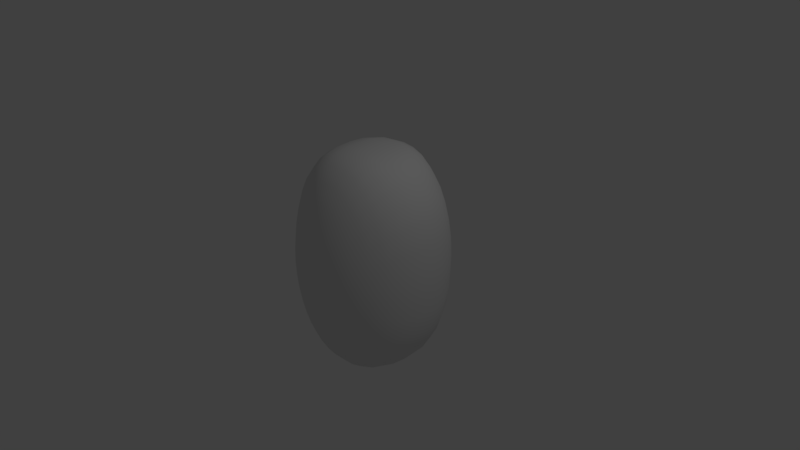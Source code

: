 # Source: Egg_Terra_.blend  (saved by Blender 2.77.0; exported with 4.5.12 LTS)
import bpy
from mathutils import Matrix  # noqa: F401  (used for matrix-valued properties, if any)

bpy.ops.wm.read_factory_settings(use_empty=True)
scene = bpy.context.scene
scene.name = 'Scene'

# ---- collections
col_collection_1 = bpy.data.collections.new('Collection 1'); scene.collection.children.link(col_collection_1)

# ---- world
world_world = bpy.data.worlds.new('World'); scene.world = world_world
world_world.color = (0.05088, 0.05088, 0.05088)
world_world.use_sun_shadow = False
world_world.sun_shadow_jitter_overblur = 0.0
world_world.cycles.sampling_method = 'MANUAL'

# ---- cameras
cam_camera = bpy.data.cameras.new('Camera')
cam_camera.clip_end = 100.0
cam_camera.lens = 35.0
cam_camera.sensor_width = 32.0
cam_camera.sensor_height = 18.0
cam_camera.ortho_scale = 7.314
cam_camera.dof.focus_distance = 0.0
cam_camera.dof.aperture_fstop = 128.0

# ---- lights
light_lamp = bpy.data.lights.new('Lamp', 'POINT')
light_lamp.transmission_factor = 0.0
light_lamp.cutoff_distance = 30.0
light_lamp.energy = 100.0
light_lamp.shadow_buffer_clip_start = 1.001
light_lamp.shadow_soft_size = 0.1
light_lamp.shadow_maximum_resolution = 0.006
light_lamp.use_absolute_resolution = True

# ---- meshes
me_sphere_001 = bpy.data.meshes.new('Sphere.001')
me_sphere_001.from_pydata([(-0.1951, -0.005396, 0.9808), (-0.3827, -0.002679, 0.9239), (-0.5556, -0.001998, 0.8315), (-0.7071, -0.001258, 0.7071), (-0.8315, -0.0003635, 0.5556), (-0.9239, 0.000248, 0.3827), (-0.9808, 0.0001689, 0.1951), (-1.0, 0.0, 7.55e-08), (-0.9808, -0.0001872, -0.1951), (-0.9239, -0.000254, -0.3827), (-0.8315, 0.0003612, -0.5556), (-0.7071, 0.001258, -0.7071), (-0.5556, 0.001993, -0.8315), (-0.3827, 0.002676, -0.9239), (-0.1951, 0.005392, -0.9808), (-0.1913, 0.07168, 0.9808), (-0.3753, 0.1317, 0.9239), (-0.5449, 0.1818, 0.8315), (-0.6935, 0.2463, 0.7071), (-0.8155, 0.3562, 0.5556), (-0.9061, 0.4411, 0.3827), (-0.9619, 0.4579, 0.1951), (-0.9808, 0.4609, 7.55e-08), (-0.9619, 0.4602, -0.1951), (-0.9061, 0.4348, -0.3827), (-0.8155, 0.3583, -0.5556), (-0.6935, 0.2495, -0.7071), (-0.5449, 0.1856, -0.8315), (-0.3753, 0.1369, -0.9239), (-0.1913, 0.0824, -0.9808), (-0.1802, 0.1458, 0.9808), (-0.3536, 0.2613, 0.9239), (-0.5133, 0.3609, 0.8315), (-0.6533, 0.4771, 0.7071), (-0.7682, 0.6295, 0.5556), (-0.8536, 0.7195, 0.3827), (-0.9061, 0.7518, 0.1951), (-0.9239, 0.7568, 7.55e-08), (-0.9061, 0.7466, -0.1951), (-0.8536, 0.7077, -0.3827), (-0.7682, 0.6344, -0.5556), (-0.6533, 0.4808, -0.7071), (-0.5133, 0.3643, -0.8315), (-0.3536, 0.2664, -0.9239), (-0.1802, 0.1562, -0.9808), (-0.1622, 0.2142, 0.9808), (-0.3182, 0.382, 0.9239), (-0.4619, 0.5294, 0.8315), (-0.5879, 0.6951, 0.7071), (-0.6913, 0.8561, 0.5556), (-0.7682, 0.9415, 0.3827), (-0.8155, 0.9737, 0.1951), (-0.8315, 0.9993, 7.55e-08), (-0.8155, 0.982, -0.1951), (-0.7682, 0.9361, -0.3827), (-0.6913, 0.8505, -0.5556), (-0.5879, 0.6991, -0.7071), (-0.4619, 0.5329, -0.8315), (-0.3182, 0.3869, -0.9239), (-0.1622, 0.2242, -0.9808), (-0.1379, 0.2745, 0.9808), (-0.2706, 0.4877, 0.9239), (-0.3928, 0.6796, 0.8315), (-0.5, 0.8824, 0.7071), (-0.5879, 1.048, 0.5556), (-0.6533, 1.135, 0.3827), (-0.6935, 1.176, 0.1951), (-0.7071, 1.194, 7.55e-08), (-0.6935, 1.183, -0.1951), (-0.6533, 1.133, -0.3827), (-0.5879, 1.039, -0.5556), (-0.5, 0.8858, -0.7071), (-0.3928, 0.6832, -0.8315), (-0.2706, 0.4922, -0.9239), (-0.1379, 0.2838, -0.9808), (-0.1084, 0.3243, 0.9808), (-0.2126, 0.5741, 0.9239), (-0.3087, 0.8058, 0.8315), (-0.3928, 1.035, 0.7071), (-0.4619, 1.202, 0.5556), (-0.5133, 1.291, 0.3827), (-0.5449, 1.333, 0.1951), (-0.5556, 1.348, 7.55e-08), (-0.5449, 1.341, -0.1951), (-0.5133, 1.293, -0.3827), (-0.4619, 1.195, -0.5556), (-0.3928, 1.031, -0.7071), (-0.3087, 0.8076, -0.8315), (-0.2126, 0.5778, -0.9239), (-0.1084, 0.3321, -0.9808), (-0.07466, 0.3614, 0.9808), (-0.1464, 0.6381, 0.9239), (-0.2126, 0.9028, 0.8315), (-0.2706, 1.135, 0.7071), (-0.3182, 1.313, 0.5556), (-0.3536, 1.401, 0.3827), (-0.3753, 1.435, 0.1951), (-0.3827, 1.443, 7.55e-08), (-0.3753, 1.437, -0.1951), (-0.3536, 1.403, -0.3827), (-0.3182, 1.313, -0.5556), (-0.2706, 1.132, -0.7071), (-0.2126, 0.9028, -0.8315), (-0.1464, 0.6407, -0.9239), (-0.07466, 0.3672, -0.9808), (-0.03806, 0.3848, 0.9808), (-0.07466, 0.6777, 0.9239), (-0.1084, 0.9632, 0.8315), (-0.1379, 1.193, 0.7071), (-0.1622, 1.361, 0.5556), (-0.1802, 1.447, 0.3827), (-0.1913, 1.476, 0.1951), (-0.1951, 1.48, 7.55e-08), (-0.1913, 1.479, -0.1951), (-0.1802, 1.448, -0.3827), (-0.1622, 1.371, -0.5556), (-0.1379, 1.185, -0.7071), (-0.1084, 0.9501, -0.8315), (-0.07466, 0.6785, -0.9239), (-0.03806, 0.3879, -0.9808), (3.266e-07, 0.3938, 0.9808), (3.192e-07, 0.6916, 0.9239), (3.117e-07, 0.9789, 0.8315), (3.192e-07, 1.205, 0.7071), (3.341e-07, 1.369, 0.5556), (2.745e-07, 1.456, 0.3827), (3.937e-07, 1.485, 0.1951), (3.788e-07, 1.49, 7.55e-08), (3.937e-07, 1.481, -0.1951), (2.298e-07, 1.455, -0.3827), (3.341e-07, 1.383, -0.5556), (3.192e-07, 1.194, -0.7071), (3.415e-07, 0.971, -0.8315), (3.043e-07, 0.6908, -0.9239), (3.08e-07, 0.3938, -0.9808), (0.03806, 0.3879, 0.9808), (0.07466, 0.6792, 0.9239), (0.1084, 0.956, 0.8315), (0.138, 1.183, 0.7071), (0.1622, 1.355, 0.5556), (0.1802, 1.441, 0.3827), (0.1913, 1.47, 0.1951), (0.1951, 1.474, 7.55e-08), (0.1913, 1.464, -0.1951), (0.1802, 1.445, -0.3827), (0.1622, 1.364, -0.5556), (0.138, 1.172, -0.7071), (0.1084, 0.94, -0.8315), (0.07466, 0.6768, -0.9239), (0.03806, 0.3848, -0.9808), (0.07466, 0.3672, 0.9808), (0.1464, 0.6408, 0.9239), (0.2126, 0.8996, 0.8315), (0.2706, 1.124, 0.7071), (0.3182, 1.298, 0.5556), (0.3536, 1.399, 0.3827), (0.3753, 1.431, 0.1951), (0.3827, 1.437, 7.55e-08), (0.3753, 1.429, -0.1951), (0.3536, 1.401, -0.3827), (0.3182, 1.305, -0.5556), (0.2706, 1.112, -0.7071), (0.2126, 0.8884, -0.8315), (0.1464, 0.638, -0.9239), (0.07466, 0.3614, -0.9808), (0.1084, 0.3321, 0.9808), (0.2126, 0.5778, 0.9239), (0.3087, 0.8076, 0.8315), (0.3928, 1.028, 0.7071), (0.4619, 1.195, 0.5556), (0.5133, 1.295, 0.3827), (0.5449, 1.345, 0.1951), (0.5556, 1.358, 7.55e-08), (0.5449, 1.343, -0.1951), (0.5133, 1.299, -0.3827), (0.4619, 1.192, -0.5556), (0.3928, 1.017, -0.7071), (0.3087, 0.8032, -0.8315), (0.2126, 0.5741, -0.9239), (0.1084, 0.3243, -0.9808), (0.138, 0.2838, 0.9808), (0.2706, 0.4922, 0.9239), (0.3928, 0.6832, 0.8315), (0.5, 0.8848, 0.7071), (0.5879, 1.043, 0.5556), (0.6533, 1.136, 0.3827), (0.6935, 1.196, 0.1951), (0.7071, 1.209, 7.55e-08), (0.6935, 1.192, -0.1951), (0.6533, 1.139, -0.3827), (0.5879, 1.037, -0.5556), (0.5, 0.88, -0.7071), (0.3928, 0.6795, -0.8315), (0.2706, 0.4877, -0.9239), (0.138, 0.2745, -0.9808), (0.1622, 0.2242, 0.9808), (0.3182, 0.3869, 0.9239), (0.4619, 0.5329, 0.8315), (0.5879, 0.6996, 0.7071), (0.6913, 0.856, 0.5556), (0.7682, 0.951, 0.3827), (0.8155, 1.001, 0.1951), (0.8315, 1.017, 7.55e-08), (0.8155, 0.9991, -0.1951), (0.7682, 0.9437, -0.3827), (0.6913, 0.8509, -0.5556), (0.5879, 0.6944, -0.7071), (0.4619, 0.5294, -0.8315), (0.3182, 0.382, -0.9239), (0.1622, 0.2142, -0.9808), (0.1802, 0.1562, 0.9808), (0.3536, 0.2664, 0.9239), (0.5133, 0.3643, 0.8315), (0.6533, 0.4808, 0.7071), (0.7682, 0.6319, 0.5556), (0.8536, 0.7208, 0.3827), (0.9061, 0.7567, 0.1951), (0.9239, 0.7809, 7.55e-08), (0.9061, 0.7561, -0.1951), (0.8536, 0.7125, -0.3827), (0.7682, 0.6208, -0.5556), (0.6533, 0.4769, -0.7071), (0.5133, 0.3609, -0.8315), (0.3536, 0.2613, -0.9239), (0.1802, 0.1458, -0.9808), (0.1913, 0.0824, 0.9808), (0.3753, 0.1369, 0.9239), (0.5449, 0.1856, 0.8315), (0.6935, 0.2495, 0.7071), (0.8155, 0.359, 0.5556), (0.9061, 0.4346, 0.3827), (0.9619, 0.4426, 0.1951), (0.9808, 0.4494, 7.55e-08), (0.9619, 0.4474, -0.1951), (0.9061, 0.4237, -0.3827), (0.8155, 0.3546, -0.5556), (0.6935, 0.2463, -0.7071), (0.5449, 0.1818, -0.8315), (0.3753, 0.1317, -0.9239), (0.1913, 0.07168, -0.9808), (0.1951, 0.005392, 0.9808), (0.3827, 0.002679, 0.9239), (0.5556, 0.001998, 0.8315), (0.7071, 0.001258, 0.7071), (0.8315, 0.0003611, 0.5556), (0.9239, -0.000248, 0.3827), (0.9808, -0.0001821, 0.1951), (1.0, -1.003e-07, 7.55e-08), (0.9808, 0.0001795, -0.1951), (0.9239, 0.0002481, -0.3827), (0.8315, -0.0003635, -0.5556), (0.7071, -0.001258, -0.7071), (0.5556, -0.001998, -0.8315), (0.3827, -0.002678, -0.9239), (0.1951, -0.005392, -0.9808), (0.1913, -0.07168, 0.9808), (0.3753, -0.1317, 0.9239), (0.5449, -0.1818, 0.8315), (0.6935, -0.2463, 0.7071), (0.8155, -0.3562, 0.5556), (0.9061, -0.4411, 0.3827), (0.9619, -0.4578, 0.1951), (0.9808, -0.4582, 7.55e-08), (0.9619, -0.4615, -0.1951), (0.9061, -0.4351, -0.3827), (0.8155, -0.3583, -0.5556), (0.6935, -0.2495, -0.7071), (0.5449, -0.1856, -0.8315), (0.3753, -0.1369, -0.9239), (0.1913, -0.0824, -0.9808), (0.1802, -0.1458, 0.9808), (0.3536, -0.2613, 0.9239), (0.5133, -0.3609, 0.8315), (0.6533, -0.4771, 0.7071), (0.7682, -0.6295, 0.5556), (0.8536, -0.7199, 0.3827), (0.9061, -0.7491, 0.1951), (0.9239, -0.7492, 7.55e-08), (0.9061, -0.7597, -0.1951), (0.8536, -0.7134, -0.3827), (0.7682, -0.6272, -0.5556), (0.6533, -0.4807, -0.7071), (0.5133, -0.3643, -0.8315), (0.3536, -0.2664, -0.9239), (0.1802, -0.1562, -0.9808), (0.1622, -0.2142, 0.9808), (0.3182, -0.382, 0.9239), (0.4619, -0.5294, 0.8315), (0.5879, -0.6947, 0.7071), (0.6913, -0.8561, 0.5556), (0.7682, -0.943, 0.3827), (0.8155, -0.9796, 0.1951), (0.8315, -0.9878, 7.55e-08), (0.8155, -0.9845, -0.1951), (0.7682, -0.9386, -0.3827), (0.6913, -0.8499, -0.5556), (0.5879, -0.6991, -0.7071), (0.4619, -0.5329, -0.8315), (0.3182, -0.3869, -0.9239), (0.1622, -0.2242, -0.9808), (0.138, -0.2745, 0.9808), (0.2706, -0.4877, 0.9239), (0.3928, -0.6796, 0.8315), (0.5, -0.8834, 0.7071), (0.5879, -1.046, 0.5556), (0.6533, -1.136, 0.3827), (0.6935, -1.177, 0.1951), (0.7071, -1.19, 7.55e-08), (0.6935, -1.186, -0.1951), (0.6533, -1.135, -0.3827), (0.5879, -1.039, -0.5556), (0.5, -0.8844, -0.7071), (0.3928, -0.6832, -0.8315), (0.2706, -0.4922, -0.9239), (0.1379, -0.2838, -0.9808), (0.1084, -0.3243, 0.9808), (0.2126, -0.5741, 0.9239), (0.3087, -0.8058, 0.8315), (0.3928, -1.035, 0.7071), (0.4619, -1.194, 0.5556), (0.5133, -1.294, 0.3827), (0.5449, -1.335, 0.1951), (0.5556, -1.348, 7.55e-08), (0.5449, -1.339, -0.1951), (0.5133, -1.292, -0.3827), (0.4619, -1.194, -0.5556), (0.3928, -1.029, -0.7071), (0.3087, -0.8081, -0.8315), (0.2126, -0.5778, -0.9239), (0.1084, -0.3321, -0.9808), (3.258e-07, 0.0, -1.0), (0.07466, -0.3614, 0.9808), (0.1464, -0.638, 0.9239), (0.2126, -0.9031, 0.8315), (0.2706, -1.14, 0.7071), (0.3182, -1.308, 0.5556), (0.3536, -1.399, 0.3827), (0.3753, -1.435, 0.1951), (0.3827, -1.443, 7.55e-08), (0.3753, -1.434, -0.1951), (0.3536, -1.403, -0.3827), (0.3182, -1.311, -0.5556), (0.2706, -1.128, -0.7071), (0.2126, -0.8962, -0.8315), (0.1464, -0.6406, -0.9239), (0.07466, -0.3672, -0.9808), (0.03806, -0.3848, 0.9808), (0.07466, -0.6777, 0.9239), (0.1084, -0.9624, 0.8315), (0.1379, -1.195, 0.7071), (0.1622, -1.36, 0.5556), (0.1802, -1.44, 0.3827), (0.1913, -1.479, 0.1951), (0.1951, -1.483, 7.55e-08), (0.1913, -1.472, -0.1951), (0.1802, -1.445, -0.3827), (0.1622, -1.37, -0.5556), (0.1379, -1.183, -0.7071), (0.1084, -0.9437, -0.8315), (0.07466, -0.679, -0.9239), (0.03806, -0.3879, -0.9808), (3.117e-07, -0.3938, 0.9808), (2.819e-07, -0.691, 0.9239), (2.819e-07, -0.9791, 0.8315), (1.851e-07, -1.206, 0.7071), (1.404e-07, -1.371, 0.5556), (3.192e-07, -1.452, 0.3827), (9.567e-08, -1.486, 0.1951), (1.404e-07, -1.491, 7.55e-08), (9.567e-08, -1.479, -0.1951), (3.192e-07, -1.452, -0.3827), (1.404e-07, -1.386, -0.5556), (1.851e-07, -1.195, -0.7071), (2.596e-07, -0.9555, -0.8315), (2.521e-07, -0.6902, -0.9239), (3.155e-07, -0.3938, -0.9808), (-0.03806, -0.3879, 0.9808), (-0.07466, -0.6792, 0.9239), (-0.1084, -0.9576, 0.8315), (-0.1379, -1.182, 0.7071), (-0.1622, -1.352, 0.5556), (-0.1802, -1.435, 0.3827), (-0.1913, -1.472, 0.1951), (-0.1951, -1.476, 7.55e-08), (-0.1913, -1.465, -0.1951), (-0.1802, -1.439, -0.3827), (-0.1622, -1.364, -0.5556), (-0.1379, -1.169, -0.7071), (-0.1084, -0.9373, -0.8315), (-0.07466, -0.6767, -0.9239), (-0.03806, -0.3848, -0.9808), (-0.07466, -0.3672, 0.9808), (-0.1464, -0.6408, 0.9239), (-0.2126, -0.8961, 0.8315), (-0.2706, -1.125, 0.7071), (-0.3182, -1.301, 0.5556), (-0.3536, -1.397, 0.3827), (-0.3753, -1.431, 0.1951), (-0.3827, -1.439, 7.55e-08), (-0.3753, -1.43, -0.1951), (-0.3536, -1.399, -0.3827), (-0.3182, -1.308, -0.5556), (-0.2706, -1.113, -0.7071), (-0.2126, -0.8893, -0.8315), (-0.1464, -0.6378, -0.9239), (-0.07466, -0.3614, -0.9808), (-0.1084, -0.3321, 0.9808), (-0.2126, -0.5778, 0.9239), (-0.3087, -0.8074, 0.8315), (-0.3928, -1.029, 0.7071), (-0.4619, -1.197, 0.5556), (-0.5133, -1.295, 0.3827), (-0.5449, -1.342, 0.1951), (-0.5556, -1.362, 7.55e-08), (-0.5449, -1.347, -0.1951), (-0.5133, -1.296, -0.3827), (-0.4619, -1.193, -0.5556), (-0.3928, -1.02, -0.7071), (-0.3087, -0.8033, -0.8315), (-0.2126, -0.5741, -0.9239), (-0.1084, -0.3243, -0.9808), (-0.1379, -0.2838, 0.9808), (-0.2706, -0.4922, 0.9239), (-0.3928, -0.6832, 0.8315), (-0.5, -0.8851, 0.7071), (-0.5879, -1.045, 0.5556), (-0.6533, -1.14, 0.3827), (-0.6935, -1.19, 0.1951), (-0.7071, -1.21, 7.55e-08), (-0.6935, -1.195, -0.1951), (-0.6533, -1.14, -0.3827), (-0.5879, -1.037, -0.5556), (-0.5, -0.8816, -0.7071), (-0.3928, -0.6796, -0.8315), (-0.2706, -0.4877, -0.9239), (-0.1379, -0.2745, -0.9808), (-0.1622, -0.2242, 0.9808), (-0.3182, -0.3869, 0.9239), (-0.4619, -0.5329, 0.8315), (-0.5879, -0.6996, 0.7071), (-0.6913, -0.8564, 0.5556), (-0.7682, -0.9507, 0.3827), (-0.8155, -0.9958, 0.1951), (-0.8315, -1.021, 7.55e-08), (-0.8155, -1.001, -0.1951), (-0.7682, -0.9469, -0.3827), (-0.6913, -0.8461, -0.5556), (-0.5879, -0.6943, -0.7071), (-0.4619, -0.5294, -0.8315), (-0.3182, -0.382, -0.9239), (-0.1622, -0.2142, -0.9808), (2.48e-08, -1.247e-07, 1.0), (-0.1802, -0.1562, 0.9808), (-0.3536, -0.2664, 0.9239), (-0.5133, -0.3643, 0.8315), (-0.6533, -0.4807, 0.7071), (-0.7682, -0.6319, 0.5556), (-0.8536, -0.7223, 0.3827), (-0.9061, -0.7666, 0.1951), (-0.9239, -0.7671, 7.55e-08), (-0.9061, -0.7574, -0.1951), (-0.8536, -0.7133, -0.3827), (-0.7682, -0.6204, -0.5556), (-0.6533, -0.477, -0.7071), (-0.5133, -0.3609, -0.8315), (-0.3536, -0.2613, -0.9239), (-0.1802, -0.1458, -0.9808), (-0.1913, -0.0824, 0.9808), (-0.3753, -0.1369, 0.9239), (-0.5449, -0.1856, 0.8315), (-0.6935, -0.2495, 0.7071), (-0.8155, -0.359, 0.5556), (-0.9061, -0.4349, 0.3827), (-0.9619, -0.4412, 0.1951), (-0.9808, -0.4441, 7.55e-08), (-0.9619, -0.4625, -0.1951), (-0.9061, -0.4265, -0.3827), (-0.8155, -0.3547, -0.5556), (-0.6935, -0.2463, -0.7071), (-0.5449, -0.1818, -0.8315), (-0.3753, -0.1317, -0.9239), (-0.1913, -0.07168, -0.9808)], [], [(5, 4, 19, 20), (13, 12, 27, 28), (6, 5, 20, 21), (14, 13, 28, 29), (7, 6, 21, 22), (0, 451, 15), (330, 14, 29), (8, 7, 22, 23), (1, 0, 15, 16), (9, 8, 23, 24), (2, 1, 16, 17), (10, 9, 24, 25), (3, 2, 17, 18), (11, 10, 25, 26), (4, 3, 18, 19), (12, 11, 26, 27), (26, 25, 40, 41), (19, 18, 33, 34), (27, 26, 41, 42), (20, 19, 34, 35), (28, 27, 42, 43), (21, 20, 35, 36), (29, 28, 43, 44), (22, 21, 36, 37), (15, 451, 30), (330, 29, 44), (23, 22, 37, 38), (16, 15, 30, 31), (24, 23, 38, 39), (17, 16, 31, 32), (25, 24, 39, 40), (18, 17, 32, 33), (330, 44, 59), (38, 37, 52, 53), (31, 30, 45, 46), (39, 38, 53, 54), (32, 31, 46, 47), (40, 39, 54, 55), (33, 32, 47, 48), (41, 40, 55, 56), (34, 33, 48, 49), (42, 41, 56, 57), (35, 34, 49, 50), (43, 42, 57, 58), (36, 35, 50, 51), (44, 43, 58, 59), (37, 36, 51, 52), (30, 451, 45), (57, 56, 71, 72), (50, 49, 64, 65), (58, 57, 72, 73), (51, 50, 65, 66), (59, 58, 73, 74), (52, 51, 66, 67), (45, 451, 60), (330, 59, 74), (53, 52, 67, 68), (46, 45, 60, 61), (54, 53, 68, 69), (47, 46, 61, 62), (55, 54, 69, 70), (48, 47, 62, 63), (56, 55, 70, 71), (49, 48, 63, 64), (61, 60, 75, 76), (69, 68, 83, 84), (62, 61, 76, 77), (70, 69, 84, 85), (63, 62, 77, 78), (71, 70, 85, 86), (64, 63, 78, 79), (72, 71, 86, 87), (65, 64, 79, 80), (73, 72, 87, 88), (66, 65, 80, 81), (74, 73, 88, 89), (67, 66, 81, 82), (60, 451, 75), (330, 74, 89), (68, 67, 82, 83), (80, 79, 94, 95), (88, 87, 102, 103), (81, 80, 95, 96), (89, 88, 103, 104), (82, 81, 96, 97), (75, 451, 90), (330, 89, 104), (83, 82, 97, 98), (76, 75, 90, 91), (84, 83, 98, 99), (77, 76, 91, 92), (85, 84, 99, 100), (78, 77, 92, 93), (86, 85, 100, 101), (79, 78, 93, 94), (87, 86, 101, 102), (99, 98, 113, 114), (92, 91, 106, 107), (100, 99, 114, 115), (93, 92, 107, 108), (101, 100, 115, 116), (94, 93, 108, 109), (102, 101, 116, 117), (95, 94, 109, 110), (103, 102, 117, 118), (96, 95, 110, 111), (104, 103, 118, 119), (97, 96, 111, 112), (90, 451, 105), (330, 104, 119), (98, 97, 112, 113), (91, 90, 105, 106), (118, 117, 132, 133), (111, 110, 125, 126), (119, 118, 133, 134), (112, 111, 126, 127), (105, 451, 120), (330, 119, 134), (113, 112, 127, 128), (106, 105, 120, 121), (114, 113, 128, 129), (107, 106, 121, 122), (115, 114, 129, 130), (108, 107, 122, 123), (116, 115, 130, 131), (109, 108, 123, 124), (117, 116, 131, 132), (110, 109, 124, 125), (122, 121, 136, 137), (130, 129, 144, 145), (123, 122, 137, 138), (131, 130, 145, 146), (124, 123, 138, 139), (132, 131, 146, 147), (125, 124, 139, 140), (133, 132, 147, 148), (126, 125, 140, 141), (134, 133, 148, 149), (127, 126, 141, 142), (120, 451, 135), (330, 134, 149), (128, 127, 142, 143), (121, 120, 135, 136), (129, 128, 143, 144), (141, 140, 155, 156), (149, 148, 163, 164), (142, 141, 156, 157), (135, 451, 150), (330, 149, 164), (143, 142, 157, 158), (136, 135, 150, 151), (144, 143, 158, 159), (137, 136, 151, 152), (145, 144, 159, 160), (138, 137, 152, 153), (146, 145, 160, 161), (139, 138, 153, 154), (147, 146, 161, 162), (140, 139, 154, 155), (148, 147, 162, 163), (160, 159, 174, 175), (153, 152, 167, 168), (161, 160, 175, 176), (154, 153, 168, 169), (162, 161, 176, 177), (155, 154, 169, 170), (163, 162, 177, 178), (156, 155, 170, 171), (164, 163, 178, 179), (157, 156, 171, 172), (150, 451, 165), (330, 164, 179), (158, 157, 172, 173), (151, 150, 165, 166), (159, 158, 173, 174), (152, 151, 166, 167), (179, 178, 193, 194), (172, 171, 186, 187), (165, 451, 180), (330, 179, 194), (173, 172, 187, 188), (166, 165, 180, 181), (174, 173, 188, 189), (167, 166, 181, 182), (175, 174, 189, 190), (168, 167, 182, 183), (176, 175, 190, 191), (169, 168, 183, 184), (177, 176, 191, 192), (170, 169, 184, 185), (178, 177, 192, 193), (171, 170, 185, 186), (191, 190, 205, 206), (184, 183, 198, 199), (192, 191, 206, 207), (185, 184, 199, 200), (193, 192, 207, 208), (186, 185, 200, 201), (194, 193, 208, 209), (187, 186, 201, 202), (180, 451, 195), (330, 194, 209), (188, 187, 202, 203), (181, 180, 195, 196), (189, 188, 203, 204), (182, 181, 196, 197), (190, 189, 204, 205), (183, 182, 197, 198), (195, 451, 210), (330, 209, 224), (203, 202, 217, 218), (196, 195, 210, 211), (204, 203, 218, 219), (197, 196, 211, 212), (205, 204, 219, 220), (198, 197, 212, 213), (206, 205, 220, 221), (199, 198, 213, 214), (207, 206, 221, 222), (200, 199, 214, 215), (208, 207, 222, 223), (201, 200, 215, 216), (209, 208, 223, 224), (202, 201, 216, 217), (214, 213, 228, 229), (222, 221, 236, 237), (215, 214, 229, 230), (223, 222, 237, 238), (216, 215, 230, 231), (224, 223, 238, 239), (217, 216, 231, 232), (210, 451, 225), (330, 224, 239), (218, 217, 232, 233), (211, 210, 225, 226), (219, 218, 233, 234), (212, 211, 226, 227), (220, 219, 234, 235), (213, 212, 227, 228), (221, 220, 235, 236), (233, 232, 247, 248), (226, 225, 240, 241), (234, 233, 248, 249), (227, 226, 241, 242), (235, 234, 249, 250), (228, 227, 242, 243), (236, 235, 250, 251), (229, 228, 243, 244), (237, 236, 251, 252), (230, 229, 244, 245), (238, 237, 252, 253), (231, 230, 245, 246), (239, 238, 253, 254), (232, 231, 246, 247), (225, 451, 240), (330, 239, 254), (252, 251, 266, 267), (245, 244, 259, 260), (253, 252, 267, 268), (246, 245, 260, 261), (254, 253, 268, 269), (247, 246, 261, 262), (240, 451, 255), (330, 254, 269), (248, 247, 262, 263), (241, 240, 255, 256), (249, 248, 263, 264), (242, 241, 256, 257), (250, 249, 264, 265), (243, 242, 257, 258), (251, 250, 265, 266), (244, 243, 258, 259), (256, 255, 270, 271), (264, 263, 278, 279), (257, 256, 271, 272), (265, 264, 279, 280), (258, 257, 272, 273), (266, 265, 280, 281), (259, 258, 273, 274), (267, 266, 281, 282), (260, 259, 274, 275), (268, 267, 282, 283), (261, 260, 275, 276), (269, 268, 283, 284), (262, 261, 276, 277), (255, 451, 270), (330, 269, 284), (263, 262, 277, 278), (275, 274, 289, 290), (283, 282, 297, 298), (276, 275, 290, 291), (284, 283, 298, 299), (277, 276, 291, 292), (270, 451, 285), (330, 284, 299), (278, 277, 292, 293), (271, 270, 285, 286), (279, 278, 293, 294), (272, 271, 286, 287), (280, 279, 294, 295), (273, 272, 287, 288), (281, 280, 295, 296), (274, 273, 288, 289), (282, 281, 296, 297), (294, 293, 308, 309), (287, 286, 301, 302), (295, 294, 309, 310), (288, 287, 302, 303), (296, 295, 310, 311), (289, 288, 303, 304), (297, 296, 311, 312), (290, 289, 304, 305), (298, 297, 312, 313), (291, 290, 305, 306), (299, 298, 313, 314), (292, 291, 306, 307), (285, 451, 300), (330, 299, 314), (293, 292, 307, 308), (286, 285, 300, 301), (313, 312, 327, 328), (306, 305, 320, 321), (314, 313, 328, 329), (307, 306, 321, 322), (300, 451, 315), (330, 314, 329), (308, 307, 322, 323), (301, 300, 315, 316), (309, 308, 323, 324), (302, 301, 316, 317), (310, 309, 324, 325), (303, 302, 317, 318), (311, 310, 325, 326), (304, 303, 318, 319), (312, 311, 326, 327), (305, 304, 319, 320), (325, 324, 340, 341), (318, 317, 333, 334), (326, 325, 341, 342), (319, 318, 334, 335), (327, 326, 342, 343), (320, 319, 335, 336), (328, 327, 343, 344), (321, 320, 336, 337), (329, 328, 344, 345), (322, 321, 337, 338), (315, 451, 331), (330, 329, 345), (323, 322, 338, 339), (316, 315, 331, 332), (324, 323, 339, 340), (317, 316, 332, 333), (345, 344, 359, 360), (338, 337, 352, 353), (331, 451, 346), (330, 345, 360), (339, 338, 353, 354), (332, 331, 346, 347), (340, 339, 354, 355), (333, 332, 347, 348), (341, 340, 355, 356), (334, 333, 348, 349), (342, 341, 356, 357), (335, 334, 349, 350), (343, 342, 357, 358), (336, 335, 350, 351), (344, 343, 358, 359), (337, 336, 351, 352), (349, 348, 363, 364), (357, 356, 371, 372), (350, 349, 364, 365), (358, 357, 372, 373), (351, 350, 365, 366), (359, 358, 373, 374), (352, 351, 366, 367), (360, 359, 374, 375), (353, 352, 367, 368), (346, 451, 361), (330, 360, 375), (354, 353, 368, 369), (347, 346, 361, 362), (355, 354, 369, 370), (348, 347, 362, 363), (356, 355, 370, 371), (368, 367, 382, 383), (361, 451, 376), (330, 375, 390), (369, 368, 383, 384), (362, 361, 376, 377), (370, 369, 384, 385), (363, 362, 377, 378), (371, 370, 385, 386), (364, 363, 378, 379), (372, 371, 386, 387), (365, 364, 379, 380), (373, 372, 387, 388), (366, 365, 380, 381), (374, 373, 388, 389), (367, 366, 381, 382), (375, 374, 389, 390), (387, 386, 401, 402), (380, 379, 394, 395), (388, 387, 402, 403), (381, 380, 395, 396), (389, 388, 403, 404), (382, 381, 396, 397), (390, 389, 404, 405), (383, 382, 397, 398), (376, 451, 391), (330, 390, 405), (384, 383, 398, 399), (377, 376, 391, 392), (385, 384, 399, 400), (378, 377, 392, 393), (386, 385, 400, 401), (379, 378, 393, 394), (391, 451, 406), (330, 405, 420), (399, 398, 413, 414), (392, 391, 406, 407), (400, 399, 414, 415), (393, 392, 407, 408), (401, 400, 415, 416), (394, 393, 408, 409), (402, 401, 416, 417), (395, 394, 409, 410), (403, 402, 417, 418), (396, 395, 410, 411), (404, 403, 418, 419), (397, 396, 411, 412), (405, 404, 419, 420), (398, 397, 412, 413), (410, 409, 424, 425), (418, 417, 432, 433), (411, 410, 425, 426), (419, 418, 433, 434), (412, 411, 426, 427), (420, 419, 434, 435), (413, 412, 427, 428), (406, 451, 421), (330, 420, 435), (414, 413, 428, 429), (407, 406, 421, 422), (415, 414, 429, 430), (408, 407, 422, 423), (416, 415, 430, 431), (409, 408, 423, 424), (417, 416, 431, 432), (429, 428, 443, 444), (422, 421, 436, 437), (430, 429, 444, 445), (423, 422, 437, 438), (431, 430, 445, 446), (424, 423, 438, 439), (432, 431, 446, 447), (425, 424, 439, 440), (433, 432, 447, 448), (426, 425, 440, 441), (434, 433, 448, 449), (427, 426, 441, 442), (435, 434, 449, 450), (428, 427, 442, 443), (421, 451, 436), (330, 435, 450), (448, 447, 463, 464), (441, 440, 456, 457), (449, 448, 464, 465), (442, 441, 457, 458), (450, 449, 465, 466), (443, 442, 458, 459), (436, 451, 452), (330, 450, 466), (444, 443, 459, 460), (437, 436, 452, 453), (445, 444, 460, 461), (438, 437, 453, 454), (446, 445, 461, 462), (439, 438, 454, 455), (447, 446, 462, 463), (440, 439, 455, 456), (461, 460, 475, 476), (454, 453, 468, 469), (462, 461, 476, 477), (455, 454, 469, 470), (463, 462, 477, 478), (456, 455, 470, 471), (464, 463, 478, 479), (457, 456, 471, 472), (465, 464, 479, 480), (458, 457, 472, 473), (466, 465, 480, 481), (459, 458, 473, 474), (452, 451, 467), (330, 466, 481), (460, 459, 474, 475), (453, 452, 467, 468), (480, 479, 12, 13), (473, 472, 5, 6), (481, 480, 13, 14), (474, 473, 6, 7), (467, 451, 0), (330, 481, 14), (475, 474, 7, 8), (468, 467, 0, 1), (476, 475, 8, 9), (469, 468, 1, 2), (477, 476, 9, 10), (470, 469, 2, 3), (478, 477, 10, 11), (471, 470, 3, 4), (479, 478, 11, 12), (472, 471, 4, 5)])
me_sphere_001.polygons.foreach_set('use_smooth', [True] * 512)
_uv = me_sphere_001.uv_layers.new(name='UVMap')
_uv.uv.foreach_set('vector', [0.2554, 0.5061, 0.1917, 0.5029, 0.1891, 0.5949, 0.2533, 0.6171, 0.8187, 0.5028, 0.7533, 0.5059, 0.7568, 0.5535, 0.8217, 0.5388, 0.3231, 0.5083, 0.2554, 0.5061, 0.2533, 0.6171, 0.3223, 0.6214, 0.8782, 0.4994, 0.8187, 0.5028, 0.8217, 0.5388, 0.8801, 0.5209, 0.3937, 0.5097, 0.3231, 0.5083, 0.3223, 0.6214, 0.3942, 0.6223, 0.01298, 0.4813, 0.0, 0.4761, 0.0116, 0.5048, 0.9292, 0.4927, 0.8782, 0.4994, 0.8801, 0.5209, 0.466, 0.5104, 0.3937, 0.5097, 0.3942, 0.6223, 0.4678, 0.6225, 0.04155, 0.4884, 0.01298, 0.4813, 0.0116, 0.5048, 0.03946, 0.5273, 0.5391, 0.5103, 0.466, 0.5104, 0.4678, 0.6225, 0.542, 0.6168, 0.08267, 0.494, 0.04155, 0.4884, 0.03946, 0.5273, 0.0803, 0.5449, 0.6121, 0.5096, 0.5391, 0.5103, 0.542, 0.6168, 0.6158, 0.5982, 0.1335, 0.4988, 0.08267, 0.494, 0.0803, 0.5449, 0.131, 0.5647, 0.6839, 0.5082, 0.6121, 0.5096, 0.6158, 0.5982, 0.6876, 0.5707, 0.1917, 0.5029, 0.1335, 0.4988, 0.131, 0.5647, 0.1891, 0.5949, 0.7533, 0.5059, 0.6839, 0.5082, 0.6876, 0.5707, 0.7568, 0.5535, 0.6876, 0.5707, 0.6158, 0.5982, 0.6232, 0.6689, 0.6952, 0.6304, 0.1891, 0.5949, 0.131, 0.5647, 0.1291, 0.6277, 0.188, 0.668, 0.7568, 0.5535, 0.6876, 0.5707, 0.6952, 0.6304, 0.7638, 0.6005, 0.2533, 0.6171, 0.1891, 0.5949, 0.188, 0.668, 0.2538, 0.6902, 0.8217, 0.5388, 0.7568, 0.5535, 0.7638, 0.6005, 0.8274, 0.5739, 0.3223, 0.6214, 0.2533, 0.6171, 0.2538, 0.6902, 0.3244, 0.6972, 0.8801, 0.5209, 0.8217, 0.5388, 0.8274, 0.5739, 0.8836, 0.5416, 0.3942, 0.6223, 0.3223, 0.6214, 0.3244, 0.6972, 0.3979, 0.6978, 0.0116, 0.5048, 0.0, 0.4761, 0.01015, 0.5274, 0.9292, 0.4927, 0.8801, 0.5209, 0.8836, 0.5416, 0.4678, 0.6225, 0.3942, 0.6223, 0.3979, 0.6978, 0.473, 0.6953, 0.03946, 0.5273, 0.0116, 0.5048, 0.01015, 0.5274, 0.0373, 0.5652, 0.542, 0.6168, 0.4678, 0.6225, 0.473, 0.6953, 0.5485, 0.6863, 0.0803, 0.5449, 0.03946, 0.5273, 0.0373, 0.5652, 0.07802, 0.5953, 0.6158, 0.5982, 0.542, 0.6168, 0.5485, 0.6863, 0.6232, 0.6689, 0.131, 0.5647, 0.0803, 0.5449, 0.07802, 0.5953, 0.1291, 0.6277, 0.9292, 0.4927, 0.8836, 0.5416, 0.8885, 0.5608, 0.473, 0.6953, 0.3979, 0.6978, 0.4046, 0.764, 0.4818, 0.7593, 0.0373, 0.5652, 0.01015, 0.5274, 0.008664, 0.5484, 0.03511, 0.6013, 0.5485, 0.6863, 0.473, 0.6953, 0.4818, 0.7593, 0.5589, 0.7482, 0.07802, 0.5953, 0.0373, 0.5652, 0.03511, 0.6013, 0.07587, 0.6444, 0.6232, 0.6689, 0.5485, 0.6863, 0.5589, 0.7482, 0.6345, 0.7274, 0.1291, 0.6277, 0.07802, 0.5953, 0.07587, 0.6444, 0.1276, 0.69, 0.6952, 0.6304, 0.6232, 0.6689, 0.6345, 0.7274, 0.7068, 0.6893, 0.188, 0.668, 0.1291, 0.6277, 0.1276, 0.69, 0.1883, 0.7321, 0.7638, 0.6005, 0.6952, 0.6304, 0.7068, 0.6893, 0.7744, 0.6464, 0.2538, 0.6902, 0.188, 0.668, 0.1883, 0.7321, 0.2562, 0.7524, 0.8274, 0.5739, 0.7638, 0.6005, 0.7744, 0.6464, 0.8358, 0.6072, 0.3244, 0.6972, 0.2538, 0.6902, 0.2562, 0.7524, 0.329, 0.7586, 0.8836, 0.5416, 0.8274, 0.5739, 0.8358, 0.6072, 0.8885, 0.5608, 0.3979, 0.6978, 0.3244, 0.6972, 0.329, 0.7586, 0.4046, 0.764, 0.01015, 0.5274, 0.0, 0.4761, 0.008664, 0.5484, 0.7744, 0.6464, 0.7068, 0.6893, 0.7224, 0.743, 0.7883, 0.6892, 0.2562, 0.7524, 0.1883, 0.7321, 0.1897, 0.791, 0.2604, 0.8118, 0.8358, 0.6072, 0.7744, 0.6464, 0.7883, 0.6892, 0.8466, 0.6372, 0.329, 0.7586, 0.2562, 0.7524, 0.2604, 0.8118, 0.3361, 0.82, 0.8885, 0.5608, 0.8358, 0.6072, 0.8466, 0.6372, 0.8947, 0.5778, 0.4046, 0.764, 0.329, 0.7586, 0.3361, 0.82, 0.4146, 0.8228, 0.008664, 0.5484, 0.0, 0.4761, 0.007196, 0.5671, 0.9292, 0.4927, 0.8885, 0.5608, 0.8947, 0.5778, 0.4818, 0.7593, 0.4046, 0.764, 0.4146, 0.8228, 0.4943, 0.8193, 0.03511, 0.6013, 0.008664, 0.5484, 0.007196, 0.5671, 0.033, 0.6339, 0.5589, 0.7482, 0.4818, 0.7593, 0.4943, 0.8193, 0.5734, 0.8065, 0.07587, 0.6444, 0.03511, 0.6013, 0.033, 0.6339, 0.07393, 0.6904, 0.6345, 0.7274, 0.5589, 0.7482, 0.5734, 0.8065, 0.6501, 0.7827, 0.1276, 0.69, 0.07587, 0.6444, 0.07393, 0.6904, 0.1268, 0.7472, 0.7068, 0.6893, 0.6345, 0.7274, 0.6501, 0.7827, 0.7224, 0.743, 0.1883, 0.7321, 0.1276, 0.69, 0.1268, 0.7472, 0.1897, 0.791, 0.033, 0.6339, 0.007196, 0.5671, 0.005796, 0.5828, 0.03102, 0.6618, 0.5734, 0.8065, 0.4943, 0.8193, 0.5107, 0.8732, 0.5921, 0.8598, 0.07393, 0.6904, 0.033, 0.6339, 0.03102, 0.6618, 0.07228, 0.7317, 0.6501, 0.7827, 0.5734, 0.8065, 0.5921, 0.8598, 0.6699, 0.8334, 0.1268, 0.7472, 0.07393, 0.6904, 0.07228, 0.7317, 0.1267, 0.7983, 0.7224, 0.743, 0.6501, 0.7827, 0.6699, 0.8334, 0.7418, 0.7887, 0.1897, 0.791, 0.1268, 0.7472, 0.1267, 0.7983, 0.1924, 0.8441, 0.7883, 0.6892, 0.7224, 0.743, 0.7418, 0.7887, 0.8055, 0.727, 0.2604, 0.8118, 0.1897, 0.791, 0.1924, 0.8441, 0.2664, 0.8659, 0.8466, 0.6372, 0.7883, 0.6892, 0.8055, 0.727, 0.8596, 0.6626, 0.3361, 0.82, 0.2604, 0.8118, 0.2664, 0.8659, 0.3458, 0.8745, 0.8947, 0.5778, 0.8466, 0.6372, 0.8596, 0.6626, 0.9019, 0.5918, 0.4146, 0.8228, 0.3361, 0.82, 0.3458, 0.8745, 0.4279, 0.8763, 0.007196, 0.5671, 0.0, 0.4761, 0.005796, 0.5828, 0.9292, 0.4927, 0.8947, 0.5778, 0.9019, 0.5918, 0.4943, 0.8193, 0.4146, 0.8228, 0.4279, 0.8763, 0.5107, 0.8732, 0.2664, 0.8659, 0.1924, 0.8441, 0.1964, 0.8893, 0.2745, 0.9123, 0.8596, 0.6626, 0.8055, 0.727, 0.8256, 0.7587, 0.8746, 0.6825, 0.3458, 0.8745, 0.2664, 0.8659, 0.2745, 0.9123, 0.3583, 0.9189, 0.9019, 0.5918, 0.8596, 0.6626, 0.8746, 0.6825, 0.9101, 0.6021, 0.4279, 0.8763, 0.3458, 0.8745, 0.3583, 0.9189, 0.4447, 0.9184, 0.005796, 0.5828, 0.0, 0.4761, 0.004521, 0.5947, 0.9292, 0.4927, 0.9019, 0.5918, 0.9101, 0.6021, 0.5107, 0.8732, 0.4279, 0.8763, 0.4447, 0.9184, 0.5311, 0.9151, 0.03102, 0.6618, 0.005796, 0.5828, 0.004521, 0.5947, 0.02926, 0.6837, 0.5921, 0.8598, 0.5107, 0.8732, 0.5311, 0.9151, 0.615, 0.9043, 0.07228, 0.7317, 0.03102, 0.6618, 0.02926, 0.6837, 0.07098, 0.7667, 0.6699, 0.8334, 0.5921, 0.8598, 0.615, 0.9043, 0.6939, 0.878, 0.1267, 0.7983, 0.07228, 0.7317, 0.07098, 0.7667, 0.1276, 0.8372, 0.7418, 0.7887, 0.6699, 0.8334, 0.6939, 0.878, 0.7648, 0.8253, 0.1924, 0.8441, 0.1267, 0.7983, 0.1276, 0.8372, 0.1964, 0.8893, 0.8055, 0.727, 0.7418, 0.7887, 0.7648, 0.8253, 0.8256, 0.7587, 0.615, 0.9043, 0.5311, 0.9151, 0.5553, 0.9449, 0.6419, 0.9336, 0.07098, 0.7667, 0.02926, 0.6837, 0.02779, 0.6987, 0.07019, 0.7921, 0.6939, 0.878, 0.615, 0.9043, 0.6419, 0.9336, 0.7217, 0.9084, 0.1276, 0.8372, 0.07098, 0.7667, 0.07019, 0.7921, 0.1292, 0.8661, 0.7648, 0.8253, 0.6939, 0.878, 0.7217, 0.9084, 0.791, 0.8501, 0.1964, 0.8893, 0.1276, 0.8372, 0.1292, 0.8661, 0.2018, 0.9188, 0.8256, 0.7587, 0.7648, 0.8253, 0.791, 0.8501, 0.848, 0.7779, 0.2745, 0.9123, 0.1964, 0.8893, 0.2018, 0.9188, 0.2846, 0.9433, 0.8746, 0.6825, 0.8256, 0.7587, 0.848, 0.7779, 0.891, 0.6956, 0.3583, 0.9189, 0.2745, 0.9123, 0.2846, 0.9433, 0.3736, 0.9493, 0.9101, 0.6021, 0.8746, 0.6825, 0.891, 0.6956, 0.9189, 0.6084, 0.4447, 0.9184, 0.3583, 0.9189, 0.3736, 0.9493, 0.4649, 0.9475, 0.004521, 0.5947, 0.0, 0.4761, 0.003417, 0.6024, 0.9292, 0.4927, 0.9101, 0.6021, 0.9189, 0.6084, 0.5311, 0.9151, 0.4447, 0.9184, 0.4649, 0.9475, 0.5553, 0.9449, 0.02926, 0.6837, 0.004521, 0.5947, 0.003417, 0.6024, 0.02779, 0.6987, 0.891, 0.6956, 0.848, 0.7779, 0.8723, 0.7901, 0.9084, 0.7015, 0.3736, 0.9493, 0.2846, 0.9433, 0.2967, 0.9656, 0.3914, 0.973, 0.9189, 0.6084, 0.891, 0.6956, 0.9084, 0.7015, 0.9279, 0.6103, 0.4649, 0.9475, 0.3736, 0.9493, 0.3914, 0.973, 0.4883, 0.9716, 0.003417, 0.6024, 0.0, 0.4761, 0.002529, 0.6054, 0.9292, 0.4927, 0.9189, 0.6084, 0.9279, 0.6103, 0.5553, 0.9449, 0.4649, 0.9475, 0.4883, 0.9716, 0.5832, 0.9655, 0.02779, 0.6987, 0.003417, 0.6024, 0.002529, 0.6054, 0.02667, 0.7057, 0.6419, 0.9336, 0.5553, 0.9449, 0.5832, 0.9655, 0.6726, 0.9539, 0.07019, 0.7921, 0.02779, 0.6987, 0.02667, 0.7057, 0.07008, 0.804, 0.7217, 0.9084, 0.6419, 0.9336, 0.6726, 0.9539, 0.7528, 0.9271, 0.1292, 0.8661, 0.07019, 0.7921, 0.07008, 0.804, 0.1317, 0.8818, 0.791, 0.8501, 0.7217, 0.9084, 0.7528, 0.9271, 0.8198, 0.863, 0.2018, 0.9188, 0.1292, 0.8661, 0.1317, 0.8818, 0.2085, 0.9377, 0.848, 0.7779, 0.791, 0.8501, 0.8198, 0.863, 0.8723, 0.7901, 0.2846, 0.9433, 0.2018, 0.9188, 0.2085, 0.9377, 0.2967, 0.9656, 0.07008, 0.804, 0.02667, 0.7057, 0.02598, 0.7039, 0.07061, 0.8029, 0.7528, 0.9271, 0.6726, 0.9539, 0.7066, 0.9703, 0.7866, 0.9369, 0.1317, 0.8818, 0.07008, 0.804, 0.07061, 0.8029, 0.135, 0.8863, 0.8198, 0.863, 0.7528, 0.9271, 0.7866, 0.9369, 0.8506, 0.8665, 0.2085, 0.9377, 0.1317, 0.8818, 0.135, 0.8863, 0.2162, 0.9502, 0.8723, 0.7901, 0.8198, 0.863, 0.8506, 0.8665, 0.8973, 0.786, 0.2967, 0.9656, 0.2085, 0.9377, 0.2162, 0.9502, 0.3102, 0.9818, 0.9084, 0.7015, 0.8723, 0.7901, 0.8973, 0.786, 0.926, 0.6992, 0.3914, 0.973, 0.2967, 0.9656, 0.3102, 0.9818, 0.4115, 0.9904, 0.9279, 0.6103, 0.9084, 0.7015, 0.926, 0.6992, 0.9368, 0.6077, 0.4883, 0.9716, 0.3914, 0.973, 0.4115, 0.9904, 0.5146, 0.9891, 0.002529, 0.6054, 0.0, 0.4761, 0.001903, 0.6035, 0.9292, 0.4927, 0.9279, 0.6103, 0.9368, 0.6077, 0.5832, 0.9655, 0.4883, 0.9716, 0.5146, 0.9891, 0.6144, 0.9815, 0.02667, 0.7057, 0.002529, 0.6054, 0.001903, 0.6035, 0.02598, 0.7039, 0.6726, 0.9539, 0.5832, 0.9655, 0.6144, 0.9815, 0.7066, 0.9703, 0.4115, 0.9904, 0.3102, 0.9818, 0.325, 0.9878, 0.4334, 1.0, 0.9368, 0.6077, 0.926, 0.6992, 0.9432, 0.6888, 0.9454, 0.6005, 0.5146, 0.9891, 0.4115, 0.9904, 0.4334, 1.0, 0.5431, 0.9994, 0.001903, 0.6035, 0.0, 0.4761, 0.001579, 0.5965, 0.9292, 0.4927, 0.9368, 0.6077, 0.9454, 0.6005, 0.6144, 0.9815, 0.5146, 0.9891, 0.5431, 0.9994, 0.6479, 0.9915, 0.02598, 0.7039, 0.001903, 0.6035, 0.001579, 0.5965, 0.02579, 0.6927, 0.7066, 0.9703, 0.6144, 0.9815, 0.6479, 0.9915, 0.7425, 0.9748, 0.07061, 0.8029, 0.02598, 0.7039, 0.02579, 0.6927, 0.07174, 0.789, 0.7866, 0.9369, 0.7066, 0.9703, 0.7425, 0.9748, 0.8218, 0.9322, 0.135, 0.8863, 0.07061, 0.8029, 0.07174, 0.789, 0.1389, 0.8767, 0.8506, 0.8665, 0.7866, 0.9369, 0.8218, 0.9322, 0.8819, 0.8565, 0.2162, 0.9502, 0.135, 0.8863, 0.1389, 0.8767, 0.2248, 0.9468, 0.8973, 0.786, 0.8506, 0.8665, 0.8819, 0.8565, 0.9224, 0.7744, 0.3102, 0.9818, 0.2162, 0.9502, 0.2248, 0.9468, 0.325, 0.9878, 0.926, 0.6992, 0.8973, 0.786, 0.9224, 0.7744, 0.9432, 0.6888, 0.8218, 0.9322, 0.7425, 0.9748, 0.7784, 0.9551, 0.8562, 0.905, 0.1389, 0.8767, 0.07174, 0.789, 0.07357, 0.7603, 0.1435, 0.8503, 0.8819, 0.8565, 0.8218, 0.9322, 0.8562, 0.905, 0.9122, 0.8321, 0.2248, 0.9468, 0.1389, 0.8767, 0.1435, 0.8503, 0.2341, 0.9225, 0.9224, 0.7744, 0.8819, 0.8565, 0.9122, 0.8321, 0.9461, 0.7502, 0.325, 0.9878, 0.2248, 0.9468, 0.2341, 0.9225, 0.3407, 0.9669, 0.9432, 0.6888, 0.9224, 0.7744, 0.9461, 0.7502, 0.9591, 0.6696, 0.4334, 1.0, 0.325, 0.9878, 0.3407, 0.9669, 0.456, 0.9887, 0.9454, 0.6005, 0.9432, 0.6888, 0.9591, 0.6696, 0.953, 0.589, 0.5431, 0.9994, 0.4334, 1.0, 0.456, 0.9887, 0.5723, 0.9915, 0.001579, 0.5965, 0.0, 0.4761, 0.001583, 0.5845, 0.9292, 0.4927, 0.9454, 0.6005, 0.953, 0.589, 0.6479, 0.9915, 0.5431, 0.9994, 0.5723, 0.9915, 0.682, 0.9801, 0.02579, 0.6927, 0.001579, 0.5965, 0.001583, 0.5845, 0.02613, 0.6719, 0.7425, 0.9748, 0.6479, 0.9915, 0.682, 0.9801, 0.7784, 0.9551, 0.07174, 0.789, 0.02579, 0.6927, 0.02613, 0.6719, 0.07357, 0.7603, 0.953, 0.589, 0.9591, 0.6696, 0.9729, 0.6422, 0.9596, 0.5734, 0.5723, 0.9915, 0.456, 0.9887, 0.478, 0.9454, 0.6004, 0.9493, 0.001583, 0.5845, 0.0, 0.4761, 0.00193, 0.5677, 0.9292, 0.4927, 0.953, 0.589, 0.9596, 0.5734, 0.682, 0.9801, 0.5723, 0.9915, 0.6004, 0.9493, 0.7142, 0.937, 0.02613, 0.6719, 0.001583, 0.5845, 0.00193, 0.5677, 0.02704, 0.642, 0.7784, 0.9551, 0.682, 0.9801, 0.7142, 0.937, 0.8118, 0.907, 0.07357, 0.7603, 0.02613, 0.6719, 0.02704, 0.642, 0.07604, 0.7169, 0.8562, 0.905, 0.7784, 0.9551, 0.8118, 0.907, 0.8878, 0.857, 0.1435, 0.8503, 0.07357, 0.7603, 0.07604, 0.7169, 0.1486, 0.8019, 0.9122, 0.8321, 0.8562, 0.905, 0.8878, 0.857, 0.9394, 0.7889, 0.2341, 0.9225, 0.1435, 0.8503, 0.1486, 0.8019, 0.2437, 0.8733, 0.9461, 0.7502, 0.9122, 0.8321, 0.9394, 0.7889, 0.9668, 0.7106, 0.3407, 0.9669, 0.2341, 0.9225, 0.2437, 0.8733, 0.3561, 0.9176, 0.9591, 0.6696, 0.9461, 0.7502, 0.9668, 0.7106, 0.9729, 0.6422, 0.456, 0.9887, 0.3407, 0.9669, 0.3561, 0.9176, 0.478, 0.9454, 0.9394, 0.7889, 0.8878, 0.857, 0.9142, 0.7914, 0.9613, 0.724, 0.2437, 0.8733, 0.1486, 0.8019, 0.1542, 0.7317, 0.2527, 0.803, 0.9668, 0.7106, 0.9394, 0.7889, 0.9613, 0.724, 0.9834, 0.6595, 0.3561, 0.9176, 0.2437, 0.8733, 0.2527, 0.803, 0.3701, 0.8494, 0.9729, 0.6422, 0.9668, 0.7106, 0.9834, 0.6595, 0.9837, 0.6074, 0.478, 0.9454, 0.3561, 0.9176, 0.3701, 0.8494, 0.4976, 0.874, 0.9596, 0.5734, 0.9729, 0.6422, 0.9837, 0.6074, 0.9646, 0.5543, 0.6004, 0.9493, 0.478, 0.9454, 0.4976, 0.874, 0.625, 0.88, 0.00193, 0.5677, 0.0, 0.4761, 0.002609, 0.5468, 0.9292, 0.4927, 0.9596, 0.5734, 0.9646, 0.5543, 0.7142, 0.937, 0.6004, 0.9493, 0.625, 0.88, 0.742, 0.8678, 0.02704, 0.642, 0.00193, 0.5677, 0.002609, 0.5468, 0.02848, 0.6039, 0.8118, 0.907, 0.7142, 0.937, 0.742, 0.8678, 0.8402, 0.8372, 0.07604, 0.7169, 0.02704, 0.642, 0.02848, 0.6039, 0.07903, 0.6609, 0.8878, 0.857, 0.8118, 0.907, 0.8402, 0.8372, 0.9142, 0.7914, 0.1486, 0.8019, 0.07604, 0.7169, 0.07903, 0.6609, 0.1542, 0.7317, 0.002609, 0.5468, 0.0, 0.4761, 0.003584, 0.523, 0.9292, 0.4927, 0.9646, 0.5543, 0.9679, 0.5326, 0.742, 0.8678, 0.625, 0.88, 0.6436, 0.7828, 0.7624, 0.769, 0.02848, 0.6039, 0.002609, 0.5468, 0.003584, 0.523, 0.03041, 0.5594, 0.8402, 0.8372, 0.742, 0.8678, 0.7624, 0.769, 0.8607, 0.7457, 0.07903, 0.6609, 0.02848, 0.6039, 0.03041, 0.5594, 0.08236, 0.5958, 0.9142, 0.7914, 0.8402, 0.8372, 0.8607, 0.7457, 0.9326, 0.7031, 0.1542, 0.7317, 0.07903, 0.6609, 0.08236, 0.5958, 0.1597, 0.6439, 0.9613, 0.724, 0.9142, 0.7914, 0.9326, 0.7031, 0.9762, 0.6437, 0.2527, 0.803, 0.1542, 0.7317, 0.1597, 0.6439, 0.2608, 0.711, 0.9834, 0.6595, 0.9613, 0.724, 0.9762, 0.6437, 0.9947, 0.6003, 0.3701, 0.8494, 0.2527, 0.803, 0.2608, 0.711, 0.3816, 0.7538, 0.9837, 0.6074, 0.9834, 0.6595, 0.9947, 0.6003, 0.9909, 0.5671, 0.4976, 0.874, 0.3701, 0.8494, 0.3816, 0.7538, 0.5129, 0.7721, 0.9646, 0.5543, 0.9837, 0.6074, 0.9909, 0.5671, 0.9679, 0.5326, 0.625, 0.88, 0.4976, 0.874, 0.5129, 0.7721, 0.6436, 0.7828, 0.2608, 0.711, 0.1597, 0.6439, 0.1646, 0.549, 0.2672, 0.5945, 0.9947, 0.6003, 0.9762, 0.6437, 0.9832, 0.5568, 1.0, 0.5366, 0.3816, 0.7538, 0.2608, 0.711, 0.2672, 0.5945, 0.3895, 0.6284, 0.9909, 0.5671, 0.9947, 0.6003, 1.0, 0.5366, 0.9942, 0.5236, 0.5129, 0.7721, 0.3816, 0.7538, 0.3895, 0.6284, 0.5221, 0.6331, 0.9679, 0.5326, 0.9909, 0.5671, 0.9942, 0.5236, 0.9693, 0.5092, 0.6436, 0.7828, 0.5129, 0.7721, 0.5221, 0.6331, 0.6535, 0.6367, 0.003584, 0.523, 0.0, 0.4761, 0.004813, 0.4972, 0.9292, 0.4927, 0.9679, 0.5326, 0.9693, 0.5092, 0.7624, 0.769, 0.6436, 0.7828, 0.6535, 0.6367, 0.7727, 0.6358, 0.03041, 0.5594, 0.003584, 0.523, 0.004813, 0.4972, 0.03268, 0.5115, 0.8607, 0.7457, 0.7624, 0.769, 0.7727, 0.6358, 0.8706, 0.6253, 0.08236, 0.5958, 0.03041, 0.5594, 0.03268, 0.5115, 0.08579, 0.5259, 0.9326, 0.7031, 0.8607, 0.7457, 0.8706, 0.6253, 0.9413, 0.5971, 0.1597, 0.6439, 0.08236, 0.5958, 0.08579, 0.5259, 0.1646, 0.549, 0.9762, 0.6437, 0.9326, 0.7031, 0.9413, 0.5971, 0.9832, 0.5568, 0.7727, 0.6358, 0.6535, 0.6367, 0.6532, 0.4402, 0.7705, 0.4442, 0.03268, 0.5115, 0.004813, 0.4972, 0.006244, 0.4707, 0.03521, 0.4623, 0.8706, 0.6253, 0.7727, 0.6358, 0.7705, 0.4442, 0.8671, 0.45, 0.08579, 0.5259, 0.03268, 0.5115, 0.03521, 0.4623, 0.08917, 0.4549, 0.9413, 0.5971, 0.8706, 0.6253, 0.8671, 0.45, 0.938, 0.4569, 0.1646, 0.549, 0.08579, 0.5259, 0.08917, 0.4549, 0.1688, 0.4482, 0.9832, 0.5568, 0.9413, 0.5971, 0.938, 0.4569, 0.9814, 0.4642, 0.2672, 0.5945, 0.1646, 0.549, 0.1688, 0.4482, 0.2721, 0.4427, 1.0, 0.5366, 0.9832, 0.5568, 0.9814, 0.4642, 0.9989, 0.4718, 0.3895, 0.6284, 0.2672, 0.5945, 0.2721, 0.4427, 0.3934, 0.4393, 0.9942, 0.5236, 1.0, 0.5366, 0.9989, 0.4718, 0.9933, 0.479, 0.5221, 0.6331, 0.3895, 0.6284, 0.3934, 0.4393, 0.524, 0.4385, 0.9693, 0.5092, 0.9942, 0.5236, 0.9933, 0.479, 0.9687, 0.485, 0.6535, 0.6367, 0.5221, 0.6331, 0.524, 0.4385, 0.6532, 0.4402, 0.004813, 0.4972, 0.0, 0.4761, 0.006244, 0.4707, 0.9292, 0.4927, 0.9693, 0.5092, 0.9687, 0.485, 0.9989, 0.4718, 0.9814, 0.4642, 0.9714, 0.3748, 0.9914, 0.4089, 0.3934, 0.4393, 0.2721, 0.4427, 0.2742, 0.2991, 0.3927, 0.2584, 0.9933, 0.479, 0.9989, 0.4718, 0.9914, 0.4089, 0.9884, 0.4355, 0.524, 0.4385, 0.3934, 0.4393, 0.3927, 0.2584, 0.5191, 0.2491, 0.9687, 0.485, 0.9933, 0.479, 0.9884, 0.4355, 0.9662, 0.4613, 0.6532, 0.4402, 0.524, 0.4385, 0.5191, 0.2491, 0.6443, 0.2516, 0.006244, 0.4707, 0.0, 0.4761, 0.007808, 0.4446, 0.9292, 0.4927, 0.9687, 0.485, 0.9662, 0.4613, 0.7705, 0.4442, 0.6532, 0.4402, 0.6443, 0.2516, 0.7581, 0.2577, 0.03521, 0.4623, 0.006244, 0.4707, 0.007808, 0.4446, 0.03785, 0.4144, 0.8671, 0.45, 0.7705, 0.4442, 0.7581, 0.2577, 0.8531, 0.2794, 0.08917, 0.4549, 0.03521, 0.4623, 0.03785, 0.4144, 0.09231, 0.386, 0.938, 0.4569, 0.8671, 0.45, 0.8531, 0.2794, 0.9249, 0.3218, 0.1688, 0.4482, 0.08917, 0.4549, 0.09231, 0.386, 0.1719, 0.3515, 0.9814, 0.4642, 0.938, 0.4569, 0.9249, 0.3218, 0.9714, 0.3748, 0.2721, 0.4427, 0.1688, 0.4482, 0.1719, 0.3515, 0.2742, 0.2991, 0.03785, 0.4144, 0.007808, 0.4446, 0.009432, 0.4201, 0.04049, 0.37, 0.8531, 0.2794, 0.7581, 0.2577, 0.7397, 0.1505, 0.8333, 0.1814, 0.09231, 0.386, 0.03785, 0.4144, 0.04049, 0.37, 0.09508, 0.3226, 0.9249, 0.3218, 0.8531, 0.2794, 0.8333, 0.1814, 0.9053, 0.2289, 0.1719, 0.3515, 0.09231, 0.386, 0.09508, 0.3226, 0.1736, 0.2676, 0.9714, 0.3748, 0.9249, 0.3218, 0.9053, 0.2289, 0.9542, 0.2967, 0.2742, 0.2991, 0.1719, 0.3515, 0.1736, 0.2676, 0.2732, 0.1989, 0.9914, 0.4089, 0.9714, 0.3748, 0.9542, 0.2967, 0.9782, 0.3508, 0.3927, 0.2584, 0.2742, 0.2991, 0.2732, 0.1989, 0.3873, 0.1563, 0.9884, 0.4355, 0.9914, 0.4089, 0.9782, 0.3508, 0.9796, 0.395, 0.5191, 0.2491, 0.3927, 0.2584, 0.3873, 0.1563, 0.5088, 0.1422, 0.9662, 0.4613, 0.9884, 0.4355, 0.9796, 0.395, 0.962, 0.4391, 0.6443, 0.2516, 0.5191, 0.2491, 0.5088, 0.1422, 0.6294, 0.1454, 0.007808, 0.4446, 0.0, 0.4761, 0.009432, 0.4201, 0.9292, 0.4927, 0.9662, 0.4613, 0.962, 0.4391, 0.7581, 0.2577, 0.6443, 0.2516, 0.6294, 0.1454, 0.7397, 0.1505, 0.3873, 0.1563, 0.2732, 0.1989, 0.2696, 0.1266, 0.3783, 0.08733, 0.9796, 0.395, 0.9782, 0.3508, 0.9603, 0.2997, 0.9677, 0.3592, 0.5088, 0.1422, 0.3873, 0.1563, 0.3783, 0.08733, 0.494, 0.07168, 0.962, 0.4391, 0.9796, 0.395, 0.9677, 0.3592, 0.9561, 0.4193, 0.6294, 0.1454, 0.5088, 0.1422, 0.494, 0.07168, 0.6091, 0.0725, 0.009432, 0.4201, 0.0, 0.4761, 0.01104, 0.3982, 0.9292, 0.4927, 0.962, 0.4391, 0.9561, 0.4193, 0.7397, 0.1505, 0.6294, 0.1454, 0.6091, 0.0725, 0.7155, 0.08324, 0.04049, 0.37, 0.009432, 0.4201, 0.01104, 0.3982, 0.04299, 0.331, 0.8333, 0.1814, 0.7397, 0.1505, 0.7155, 0.08324, 0.8072, 0.1137, 0.09508, 0.3226, 0.04049, 0.37, 0.04299, 0.331, 0.09737, 0.2675, 0.9053, 0.2289, 0.8333, 0.1814, 0.8072, 0.1137, 0.8797, 0.1613, 0.1736, 0.2676, 0.09508, 0.3226, 0.09737, 0.2675, 0.1741, 0.1961, 0.9542, 0.2967, 0.9053, 0.2289, 0.8797, 0.1613, 0.9311, 0.2295, 0.2732, 0.1989, 0.1736, 0.2676, 0.1741, 0.1961, 0.2696, 0.1266, 0.9782, 0.3508, 0.9542, 0.2967, 0.9311, 0.2295, 0.9603, 0.2997, 0.8072, 0.1137, 0.7155, 0.08324, 0.687, 0.03529, 0.7766, 0.06598, 0.09737, 0.2675, 0.04299, 0.331, 0.04523, 0.2995, 0.09906, 0.2235, 0.8797, 0.1613, 0.8072, 0.1137, 0.7766, 0.06598, 0.8497, 0.1132, 0.1741, 0.1961, 0.09737, 0.2675, 0.09906, 0.2235, 0.1733, 0.1426, 0.9311, 0.2295, 0.8797, 0.1613, 0.8497, 0.1132, 0.9042, 0.1797, 0.2696, 0.1266, 0.1741, 0.1961, 0.1733, 0.1426, 0.2642, 0.07691, 0.9603, 0.2997, 0.9311, 0.2295, 0.9042, 0.1797, 0.9389, 0.2584, 0.3783, 0.08733, 0.2696, 0.1266, 0.2642, 0.07691, 0.3669, 0.03992, 0.9677, 0.3592, 0.9603, 0.2997, 0.9389, 0.2584, 0.9532, 0.3301, 0.494, 0.07168, 0.3783, 0.08733, 0.3669, 0.03992, 0.4761, 0.02466, 0.9561, 0.4193, 0.9677, 0.3592, 0.9532, 0.3301, 0.949, 0.4027, 0.6091, 0.0725, 0.494, 0.07168, 0.4761, 0.02466, 0.585, 0.0245, 0.01104, 0.3982, 0.0, 0.4761, 0.01258, 0.3799, 0.9292, 0.4927, 0.9561, 0.4193, 0.949, 0.4027, 0.7155, 0.08324, 0.6091, 0.0725, 0.585, 0.0245, 0.687, 0.03529, 0.04299, 0.331, 0.01104, 0.3982, 0.01258, 0.3799, 0.04523, 0.2995, 0.9532, 0.3301, 0.9389, 0.2584, 0.9154, 0.2286, 0.9371, 0.3088, 0.4761, 0.02466, 0.3669, 0.03992, 0.3541, 0.01298, 0.4565, 0.0002926, 0.949, 0.4027, 0.9532, 0.3301, 0.9371, 0.3088, 0.9409, 0.3899, 0.585, 0.0245, 0.4761, 0.02466, 0.4565, 0.0002926, 0.5592, 0.0007255, 0.01258, 0.3799, 0.0, 0.4761, 0.01397, 0.3657, 0.9292, 0.4927, 0.949, 0.4027, 0.9409, 0.3899, 0.687, 0.03529, 0.585, 0.0245, 0.5592, 0.0007255, 0.6567, 0.01245, 0.04523, 0.2995, 0.01258, 0.3799, 0.01397, 0.3657, 0.0471, 0.2765, 0.7766, 0.06598, 0.687, 0.03529, 0.6567, 0.01245, 0.7439, 0.039, 0.09906, 0.2235, 0.04523, 0.2995, 0.0471, 0.2765, 0.1001, 0.1918, 0.8497, 0.1132, 0.7766, 0.06598, 0.7439, 0.039, 0.8175, 0.08351, 0.1733, 0.1426, 0.09906, 0.2235, 0.1001, 0.1918, 0.1716, 0.1083, 0.9042, 0.1797, 0.8497, 0.1132, 0.8175, 0.08351, 0.8751, 0.1485, 0.2642, 0.07691, 0.1733, 0.1426, 0.1716, 0.1083, 0.2575, 0.04923, 0.9389, 0.2584, 0.9042, 0.1797, 0.8751, 0.1485, 0.9154, 0.2286, 0.3669, 0.03992, 0.2642, 0.07691, 0.2575, 0.04923, 0.3541, 0.01298, 0.8175, 0.08351, 0.7439, 0.039, 0.7111, 0.03183, 0.7848, 0.06989, 0.1716, 0.1083, 0.1001, 0.1918, 0.1006, 0.1728, 0.1689, 0.09336, 0.8751, 0.1485, 0.8175, 0.08351, 0.7848, 0.06989, 0.8455, 0.1347, 0.2575, 0.04923, 0.1716, 0.1083, 0.1689, 0.09336, 0.2501, 0.03768, 0.9154, 0.2286, 0.8751, 0.1485, 0.8455, 0.1347, 0.891, 0.2127, 0.3541, 0.01298, 0.2575, 0.04923, 0.2501, 0.03768, 0.3406, 0.008916, 0.9371, 0.3088, 0.9154, 0.2286, 0.891, 0.2127, 0.92, 0.2956, 0.4565, 0.0002926, 0.3541, 0.01298, 0.3406, 0.008916, 0.4365, 0.0, 0.9409, 0.3899, 0.9371, 0.3088, 0.92, 0.2956, 0.9322, 0.3816, 0.5592, 0.0007255, 0.4565, 0.0002926, 0.4365, 0.0, 0.5333, 0.002706, 0.01397, 0.3657, 0.0, 0.4761, 0.01517, 0.3561, 0.9292, 0.4927, 0.9409, 0.3899, 0.9322, 0.3816, 0.6567, 0.01245, 0.5592, 0.0007255, 0.5333, 0.002706, 0.6262, 0.01317, 0.0471, 0.2765, 0.01397, 0.3657, 0.01517, 0.3561, 0.04856, 0.2625, 0.7439, 0.039, 0.6567, 0.01245, 0.6262, 0.01317, 0.7111, 0.03183, 0.1001, 0.1918, 0.0471, 0.2765, 0.04856, 0.2625, 0.1006, 0.1728, 0.9322, 0.3816, 0.92, 0.2956, 0.9028, 0.2905, 0.9233, 0.3777, 0.5333, 0.002706, 0.4365, 0.0, 0.4171, 0.01865, 0.5084, 0.02264, 0.01517, 0.3561, 0.0, 0.4761, 0.01614, 0.3513, 0.9292, 0.4927, 0.9322, 0.3816, 0.9233, 0.3777, 0.6262, 0.01317, 0.5333, 0.002706, 0.5084, 0.02264, 0.5971, 0.0323, 0.04856, 0.2625, 0.01517, 0.3561, 0.01614, 0.3513, 0.04958, 0.2572, 0.7111, 0.03183, 0.6262, 0.01317, 0.5971, 0.0323, 0.6797, 0.04718, 0.1006, 0.1728, 0.04856, 0.2625, 0.04958, 0.2572, 0.1004, 0.1676, 0.7848, 0.06989, 0.7111, 0.03183, 0.6797, 0.04718, 0.7533, 0.0759, 0.1689, 0.09336, 0.1006, 0.1728, 0.1004, 0.1676, 0.1655, 0.09634, 0.8455, 0.1347, 0.7848, 0.06989, 0.7533, 0.0759, 0.8165, 0.1358, 0.2501, 0.03768, 0.1689, 0.09336, 0.1655, 0.09634, 0.2422, 0.04759, 0.891, 0.2127, 0.8455, 0.1347, 0.8165, 0.1358, 0.8669, 0.21, 0.3406, 0.008916, 0.2501, 0.03768, 0.2422, 0.04759, 0.3271, 0.02613, 0.92, 0.2956, 0.891, 0.2127, 0.8669, 0.21, 0.9028, 0.2905, 0.4365, 0.0, 0.3406, 0.008916, 0.3271, 0.02613, 0.4171, 0.01865, 0.1655, 0.09634, 0.1004, 0.1676, 0.09953, 0.1759, 0.1618, 0.1124, 0.8165, 0.1358, 0.7533, 0.0759, 0.7238, 0.0939, 0.7891, 0.1493, 0.2422, 0.04759, 0.1655, 0.09634, 0.1618, 0.1124, 0.2344, 0.06914, 0.8669, 0.21, 0.8165, 0.1358, 0.7891, 0.1493, 0.8439, 0.2178, 0.3271, 0.02613, 0.2422, 0.04759, 0.2344, 0.06914, 0.3143, 0.05103, 0.9028, 0.2905, 0.8669, 0.21, 0.8439, 0.2178, 0.8861, 0.2934, 0.4171, 0.01865, 0.3271, 0.02613, 0.3143, 0.05103, 0.3989, 0.04676, 0.9233, 0.3777, 0.9028, 0.2905, 0.8861, 0.2934, 0.9145, 0.3782, 0.5084, 0.02264, 0.4171, 0.01865, 0.3989, 0.04676, 0.4852, 0.05062, 0.01614, 0.3513, 0.0, 0.4761, 0.01686, 0.3512, 0.9292, 0.4927, 0.9233, 0.3777, 0.9145, 0.3782, 0.5971, 0.0323, 0.5084, 0.02264, 0.4852, 0.05062, 0.57, 0.05912, 0.04958, 0.2572, 0.01614, 0.3513, 0.01686, 0.3512, 0.05015, 0.2605, 0.6797, 0.04718, 0.5971, 0.0323, 0.57, 0.05912, 0.6504, 0.07151, 0.1004, 0.1676, 0.04958, 0.2572, 0.05015, 0.2605, 0.09953, 0.1759, 0.7533, 0.0759, 0.6797, 0.04718, 0.6504, 0.07151, 0.7238, 0.0939, 0.4852, 0.05062, 0.3989, 0.04676, 0.3825, 0.07761, 0.4643, 0.08187, 0.01686, 0.3512, 0.0, 0.4761, 0.0173, 0.3558, 0.9292, 0.4927, 0.9145, 0.3782, 0.9061, 0.383, 0.57, 0.05912, 0.4852, 0.05062, 0.4643, 0.08187, 0.5457, 0.08883, 0.05015, 0.2605, 0.01686, 0.3512, 0.0173, 0.3558, 0.0503, 0.2712, 0.6504, 0.07151, 0.57, 0.05912, 0.5457, 0.08883, 0.6239, 0.09868, 0.09953, 0.1759, 0.05015, 0.2605, 0.0503, 0.2712, 0.09824, 0.1947, 0.7238, 0.0939, 0.6504, 0.07151, 0.6239, 0.09868, 0.6971, 0.1201, 0.1618, 0.1124, 0.09953, 0.1759, 0.09824, 0.1947, 0.158, 0.1372, 0.7891, 0.1493, 0.7238, 0.0939, 0.6971, 0.1201, 0.7641, 0.1719, 0.2344, 0.06914, 0.1618, 0.1124, 0.158, 0.1372, 0.227, 0.09686, 0.8439, 0.2178, 0.7891, 0.1493, 0.7641, 0.1719, 0.8225, 0.2333, 0.3143, 0.05103, 0.2344, 0.06914, 0.227, 0.09686, 0.3025, 0.08123, 0.8861, 0.2934, 0.8439, 0.2178, 0.8225, 0.2333, 0.8704, 0.303, 0.3989, 0.04676, 0.3143, 0.05103, 0.3025, 0.08123, 0.3825, 0.07761, 0.9145, 0.3782, 0.8861, 0.2934, 0.8704, 0.303, 0.9061, 0.383, 0.7641, 0.1719, 0.6971, 0.1201, 0.6736, 0.1523, 0.7419, 0.2001, 0.227, 0.09686, 0.158, 0.1372, 0.1542, 0.1687, 0.2202, 0.1302, 0.8225, 0.2333, 0.7641, 0.1719, 0.7419, 0.2001, 0.8033, 0.2554, 0.3025, 0.08123, 0.227, 0.09686, 0.2202, 0.1302, 0.2921, 0.1133, 0.8704, 0.303, 0.8225, 0.2333, 0.8033, 0.2554, 0.8562, 0.319, 0.3825, 0.07761, 0.3025, 0.08123, 0.2921, 0.1133, 0.368, 0.1114, 0.9061, 0.383, 0.8704, 0.303, 0.8562, 0.319, 0.8984, 0.3916, 0.4643, 0.08187, 0.3825, 0.07761, 0.368, 0.1114, 0.4461, 0.1147, 0.0173, 0.3558, 0.0, 0.4761, 0.01745, 0.3647, 0.9292, 0.4927, 0.9061, 0.383, 0.8984, 0.3916, 0.5457, 0.08883, 0.4643, 0.08187, 0.4461, 0.1147, 0.5244, 0.1203, 0.0503, 0.2712, 0.0173, 0.3558, 0.01745, 0.3647, 0.05001, 0.2889, 0.6239, 0.09868, 0.5457, 0.08883, 0.5244, 0.1203, 0.6007, 0.1297, 0.09824, 0.1947, 0.0503, 0.2712, 0.05001, 0.2889, 0.09652, 0.2233, 0.6971, 0.1201, 0.6239, 0.09868, 0.6007, 0.1297, 0.6736, 0.1523, 0.158, 0.1372, 0.09824, 0.1947, 0.09652, 0.2233, 0.1542, 0.1687, 0.01745, 0.3647, 0.0, 0.4761, 0.01731, 0.3776, 0.9292, 0.4927, 0.8984, 0.3916, 0.8917, 0.4038, 0.5244, 0.1203, 0.4461, 0.1147, 0.4307, 0.153, 0.5064, 0.1593, 0.05001, 0.2889, 0.01745, 0.3647, 0.01731, 0.3776, 0.04934, 0.3127, 0.6007, 0.1297, 0.5244, 0.1203, 0.5064, 0.1593, 0.5812, 0.172, 0.09652, 0.2233, 0.05001, 0.2889, 0.04934, 0.3127, 0.0946, 0.2572, 0.6736, 0.1523, 0.6007, 0.1297, 0.5812, 0.172, 0.6538, 0.1955, 0.1542, 0.1687, 0.09652, 0.2233, 0.0946, 0.2572, 0.1504, 0.2073, 0.7419, 0.2001, 0.6736, 0.1523, 0.6538, 0.1955, 0.723, 0.2353, 0.2202, 0.1302, 0.1542, 0.1687, 0.1504, 0.2073, 0.2139, 0.1734, 0.8033, 0.2554, 0.7419, 0.2001, 0.723, 0.2353, 0.787, 0.2857, 0.2921, 0.1133, 0.2202, 0.1302, 0.2139, 0.1734, 0.2828, 0.1574, 0.8562, 0.319, 0.8033, 0.2554, 0.787, 0.2857, 0.8439, 0.3407, 0.368, 0.1114, 0.2921, 0.1133, 0.2828, 0.1574, 0.3556, 0.1528, 0.8984, 0.3916, 0.8562, 0.319, 0.8439, 0.3407, 0.8917, 0.4038, 0.4461, 0.1147, 0.368, 0.1114, 0.3556, 0.1528, 0.4307, 0.153, 0.2139, 0.1734, 0.1504, 0.2073, 0.1467, 0.2551, 0.2082, 0.2243, 0.787, 0.2857, 0.723, 0.2353, 0.7076, 0.2784, 0.7737, 0.3236, 0.2828, 0.1574, 0.2139, 0.1734, 0.2082, 0.2243, 0.2748, 0.2096, 0.8439, 0.3407, 0.787, 0.2857, 0.7737, 0.3236, 0.8337, 0.3673, 0.3556, 0.1528, 0.2828, 0.1574, 0.2748, 0.2096, 0.3452, 0.2044, 0.8917, 0.4038, 0.8439, 0.3407, 0.8337, 0.3673, 0.8861, 0.4191, 0.4307, 0.153, 0.3556, 0.1528, 0.3452, 0.2044, 0.418, 0.2042, 0.01731, 0.3776, 0.0, 0.4761, 0.0169, 0.3941, 0.9292, 0.4927, 0.8917, 0.4038, 0.8861, 0.4191, 0.5064, 0.1593, 0.4307, 0.153, 0.418, 0.2042, 0.4918, 0.21, 0.04934, 0.3127, 0.01731, 0.3776, 0.0169, 0.3941, 0.04832, 0.3417, 0.5812, 0.172, 0.5064, 0.1593, 0.4918, 0.21, 0.5654, 0.2228, 0.0946, 0.2572, 0.04934, 0.3127, 0.04832, 0.3417, 0.09238, 0.2984, 0.6538, 0.1955, 0.5812, 0.172, 0.5654, 0.2228, 0.6377, 0.2449, 0.1504, 0.2073, 0.0946, 0.2572, 0.09238, 0.2984, 0.1467, 0.2551, 0.723, 0.2353, 0.6538, 0.1955, 0.6377, 0.2449, 0.7076, 0.2784, 0.4918, 0.21, 0.418, 0.2042, 0.408, 0.2591, 0.4805, 0.2654, 0.04832, 0.3417, 0.0169, 0.3941, 0.01622, 0.4134, 0.04697, 0.375, 0.5654, 0.2228, 0.4918, 0.21, 0.4805, 0.2654, 0.5532, 0.2775, 0.09238, 0.2984, 0.04832, 0.3417, 0.04697, 0.375, 0.09, 0.3444, 0.6377, 0.2449, 0.5654, 0.2228, 0.5532, 0.2775, 0.6254, 0.2985, 0.1467, 0.2551, 0.09238, 0.2984, 0.09, 0.3444, 0.143, 0.3103, 0.7076, 0.2784, 0.6377, 0.2449, 0.6254, 0.2985, 0.696, 0.3307, 0.2082, 0.2243, 0.1467, 0.2551, 0.143, 0.3103, 0.2032, 0.2801, 0.7737, 0.3236, 0.7076, 0.2784, 0.696, 0.3307, 0.7636, 0.3661, 0.2748, 0.2096, 0.2082, 0.2243, 0.2032, 0.2801, 0.2682, 0.2653, 0.8337, 0.3673, 0.7737, 0.3236, 0.7636, 0.3661, 0.8261, 0.398, 0.3452, 0.2044, 0.2748, 0.2096, 0.2682, 0.2653, 0.3369, 0.261, 0.8861, 0.4191, 0.8337, 0.3673, 0.8261, 0.398, 0.8819, 0.437, 0.418, 0.2042, 0.3452, 0.2044, 0.3369, 0.261, 0.408, 0.2591, 0.0169, 0.3941, 0.0, 0.4761, 0.01622, 0.4134, 0.9292, 0.4927, 0.8861, 0.4191, 0.8819, 0.437, 0.7636, 0.3661, 0.696, 0.3307, 0.6882, 0.3877, 0.7567, 0.4116, 0.2682, 0.2653, 0.2032, 0.2801, 0.1989, 0.3412, 0.263, 0.3264, 0.8261, 0.398, 0.7636, 0.3661, 0.7567, 0.4116, 0.8209, 0.4315, 0.3369, 0.261, 0.2682, 0.2653, 0.263, 0.3264, 0.3306, 0.3214, 0.8819, 0.437, 0.8261, 0.398, 0.8209, 0.4315, 0.8791, 0.4567, 0.408, 0.2591, 0.3369, 0.261, 0.3306, 0.3214, 0.4007, 0.3248, 0.01622, 0.4134, 0.0, 0.4761, 0.01533, 0.4349, 0.9292, 0.4927, 0.8819, 0.437, 0.8791, 0.4567, 0.4805, 0.2654, 0.408, 0.2591, 0.4007, 0.3248, 0.4724, 0.3284, 0.04697, 0.375, 0.01622, 0.4134, 0.01533, 0.4349, 0.04535, 0.4113, 0.5532, 0.2775, 0.4805, 0.2654, 0.4724, 0.3284, 0.5447, 0.3379, 0.09, 0.3444, 0.04697, 0.375, 0.04535, 0.4113, 0.08755, 0.3932, 0.6254, 0.2985, 0.5532, 0.2775, 0.5447, 0.3379, 0.6169, 0.3572, 0.143, 0.3103, 0.09, 0.3444, 0.08755, 0.3932, 0.1395, 0.3712, 0.696, 0.3307, 0.6254, 0.2985, 0.6169, 0.3572, 0.6882, 0.3877, 0.2032, 0.2801, 0.143, 0.3103, 0.1395, 0.3712, 0.1989, 0.3412, 0.5447, 0.3379, 0.4724, 0.3284, 0.4675, 0.4002, 0.5399, 0.408, 0.08755, 0.3932, 0.04535, 0.4113, 0.04353, 0.4494, 0.08509, 0.4433, 0.6169, 0.3572, 0.5447, 0.3379, 0.5399, 0.408, 0.6124, 0.423, 0.1395, 0.3712, 0.08755, 0.3932, 0.08509, 0.4433, 0.1364, 0.4332, 0.6882, 0.3877, 0.6169, 0.3572, 0.6124, 0.423, 0.6841, 0.4462, 0.1989, 0.3412, 0.1395, 0.3712, 0.1364, 0.4332, 0.1952, 0.4117, 0.7567, 0.4116, 0.6882, 0.3877, 0.6841, 0.4462, 0.7533, 0.4584, 0.263, 0.3264, 0.1989, 0.3412, 0.1952, 0.4117, 0.2589, 0.3987, 0.8209, 0.4315, 0.7567, 0.4116, 0.7533, 0.4584, 0.8184, 0.4667, 0.3306, 0.3214, 0.263, 0.3264, 0.2589, 0.3987, 0.326, 0.4015, 0.8791, 0.4567, 0.8209, 0.4315, 0.8184, 0.4667, 0.8779, 0.4777, 0.4007, 0.3248, 0.3306, 0.3214, 0.326, 0.4015, 0.3959, 0.4035, 0.01533, 0.4349, 0.0, 0.4761, 0.01423, 0.4577, 0.9292, 0.4927, 0.8791, 0.4567, 0.8779, 0.4777, 0.4724, 0.3284, 0.4007, 0.3248, 0.3959, 0.4035, 0.4675, 0.4002, 0.04535, 0.4113, 0.01533, 0.4349, 0.01423, 0.4577, 0.04353, 0.4494, 0.8184, 0.4667, 0.7533, 0.4584, 0.7533, 0.5059, 0.8187, 0.5028, 0.326, 0.4015, 0.2589, 0.3987, 0.2554, 0.5061, 0.3231, 0.5083, 0.8779, 0.4777, 0.8184, 0.4667, 0.8187, 0.5028, 0.8782, 0.4994, 0.3959, 0.4035, 0.326, 0.4015, 0.3231, 0.5083, 0.3937, 0.5097, 0.01423, 0.4577, 0.0, 0.4761, 0.01298, 0.4813, 0.9292, 0.4927, 0.8779, 0.4777, 0.8782, 0.4994, 0.4675, 0.4002, 0.3959, 0.4035, 0.3937, 0.5097, 0.466, 0.5104, 0.04353, 0.4494, 0.01423, 0.4577, 0.01298, 0.4813, 0.04155, 0.4884, 0.5399, 0.408, 0.4675, 0.4002, 0.466, 0.5104, 0.5391, 0.5103, 0.08509, 0.4433, 0.04353, 0.4494, 0.04155, 0.4884, 0.08267, 0.494, 0.6124, 0.423, 0.5399, 0.408, 0.5391, 0.5103, 0.6121, 0.5096, 0.1364, 0.4332, 0.08509, 0.4433, 0.08267, 0.494, 0.1335, 0.4988, 0.6841, 0.4462, 0.6124, 0.423, 0.6121, 0.5096, 0.6839, 0.5082, 0.1952, 0.4117, 0.1364, 0.4332, 0.1335, 0.4988, 0.1917, 0.5029, 0.7533, 0.4584, 0.6841, 0.4462, 0.6839, 0.5082, 0.7533, 0.5059, 0.2589, 0.3987, 0.1952, 0.4117, 0.1917, 0.5029, 0.2554, 0.5061])
me_sphere_001.use_remesh_preserve_volume = False
me_sphere_001.use_remesh_preserve_attributes = False
me_sphere_001.use_mirror_vertex_groups = False
me_sphere_001.update()

# ---- objects
ob_sphere = bpy.data.objects.new('Sphere', me_sphere_001)
ob_lamp = bpy.data.objects.new('Lamp', light_lamp)
ob_camera = bpy.data.objects.new('Camera', cam_camera)

# ---- transforms, parenting, visibility, modifiers, constraints
ob_sphere.location = (0.0, 0.0, 0.0)
ob_sphere.rotation_euler = (1.571, 0.0, 0.0)
ob_sphere.lineart.crease_threshold = 0.0
ob_lamp.location = (4.076, 1.005, 5.904)
ob_lamp.rotation_euler = (0.6503, 0.05522, 1.866)
ob_lamp.lock_rotations_4d = False
ob_lamp.empty_display_type = 'ARROWS'
ob_lamp.color = (0.0, 0.0, 0.0, 0.0)
ob_lamp.lineart.crease_threshold = 0.0
ob_camera.location = (7.481, -6.508, 5.344)
ob_camera.rotation_euler = (1.109, 0.01082, 0.8149)
ob_camera.lock_rotations_4d = False
ob_camera.empty_display_type = 'ARROWS'
ob_camera.color = (0.0, 0.0, 0.0, 0.0)
ob_camera.display_type = 'WIRE'
ob_camera.lineart.crease_threshold = 0.0

# ---- collection membership
col_collection_1.objects.link(ob_sphere)
col_collection_1.objects.link(ob_lamp)
col_collection_1.objects.link(ob_camera)

# ---- scene / render settings (as saved in the file)
scene.camera = ob_camera
scene.frame_start = 1; scene.frame_end = 250; scene.frame_set(0)
scene.render.engine = 'BLENDER_EEVEE_NEXT'
scene.render.resolution_percentage = 50
scene.render.dither_intensity = 0.0
scene.cycles.use_denoising = False
scene.cycles.samples = 128
scene.cycles.sampling_pattern = 'TABULATED_SOBOL'
scene.cycles.light_sampling_threshold = 0.0
scene.cycles.use_adaptive_sampling = False
scene.cycles.use_light_tree = False
scene.cycles.blur_glossy = 0.0
scene.cycles.sample_clamp_indirect = 0.0
scene.view_settings.view_transform = 'Standard'
bpy.context.view_layer.update()
